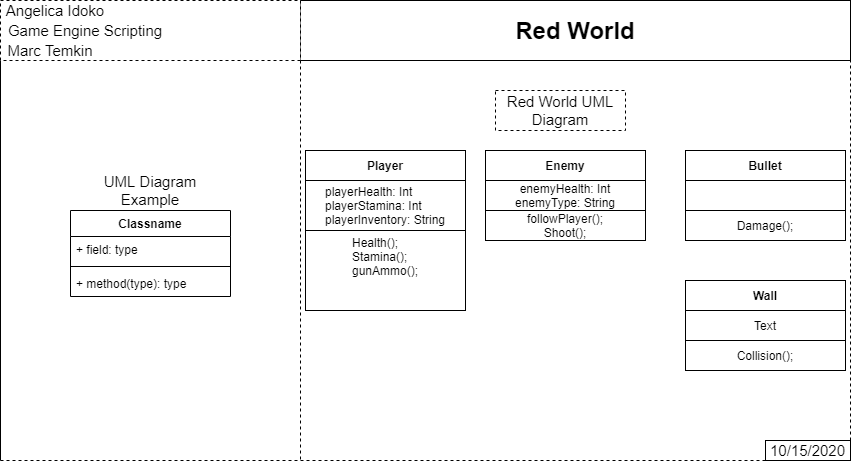

The diagram above was exported from draw.io. Its source (the exported page's mxGraphModel, read from the mxfile embedded in the PNG):
<mxGraphModel dx="1038" dy="491" grid="1" gridSize="10" guides="1" tooltips="1" connect="1" arrows="1" fold="1" page="1" pageScale="1" pageWidth="850" pageHeight="1100" math="0" shadow="0">
  <root>
    <mxCell id="0" />
    <mxCell id="1" parent="0" />
    <mxCell id="oaUjhQuT5ruVG9kM5Fvj-5" value="&lt;b&gt;Player&lt;/b&gt;" style="rounded=0;whiteSpace=wrap;html=1;" vertex="1" parent="1">
      <mxGeometry x="305" y="150" width="160" height="30" as="geometry" />
    </mxCell>
    <mxCell id="oaUjhQuT5ruVG9kM5Fvj-6" value="&lt;b&gt;Enemy&lt;/b&gt;" style="rounded=0;whiteSpace=wrap;html=1;" vertex="1" parent="1">
      <mxGeometry x="485" y="150" width="160" height="30" as="geometry" />
    </mxCell>
    <mxCell id="oaUjhQuT5ruVG9kM5Fvj-7" value="&lt;b&gt;Bullet&lt;br&gt;&lt;/b&gt;" style="rounded=0;whiteSpace=wrap;html=1;" vertex="1" parent="1">
      <mxGeometry x="685" y="150" width="160" height="30" as="geometry" />
    </mxCell>
    <mxCell id="oaUjhQuT5ruVG9kM5Fvj-8" value="&lt;b&gt;Wall&lt;br&gt;&lt;/b&gt;" style="rounded=0;whiteSpace=wrap;html=1;" vertex="1" parent="1">
      <mxGeometry x="685" y="280" width="160" height="30" as="geometry" />
    </mxCell>
    <mxCell id="oaUjhQuT5ruVG9kM5Fvj-9" value="&lt;div style=&quot;text-align: left&quot;&gt;&lt;span&gt;playerHealth: Int&lt;/span&gt;&lt;/div&gt;&lt;div style=&quot;text-align: left&quot;&gt;&lt;span&gt;playerStamina: Int&lt;/span&gt;&lt;/div&gt;&lt;div style=&quot;text-align: left&quot;&gt;&lt;span&gt;playerInventory: String&lt;/span&gt;&lt;/div&gt;" style="text;html=1;fillColor=none;align=center;verticalAlign=middle;whiteSpace=wrap;rounded=0;strokeColor=#000000;" vertex="1" parent="1">
      <mxGeometry x="305" y="180" width="160" height="50" as="geometry" />
    </mxCell>
    <mxCell id="oaUjhQuT5ruVG9kM5Fvj-10" value="&lt;div style=&quot;text-align: left&quot;&gt;Health();&lt;/div&gt;&lt;div style=&quot;text-align: left&quot;&gt;Stamina();&lt;/div&gt;&lt;div style=&quot;text-align: left&quot;&gt;gunAmmo();&lt;/div&gt;&lt;div style=&quot;text-align: left&quot;&gt;&lt;br&gt;&lt;/div&gt;&lt;div style=&quot;text-align: left&quot;&gt;&lt;br&gt;&lt;/div&gt;" style="text;html=1;fillColor=none;align=center;verticalAlign=middle;whiteSpace=wrap;rounded=0;strokeColor=#000000;" vertex="1" parent="1">
      <mxGeometry x="305" y="230" width="160" height="80" as="geometry" />
    </mxCell>
    <mxCell id="oaUjhQuT5ruVG9kM5Fvj-11" value="enemyHealth: Int&lt;br&gt;enemyType: String&lt;br&gt;" style="text;html=1;fillColor=none;align=center;verticalAlign=middle;whiteSpace=wrap;rounded=0;strokeColor=#000000;" vertex="1" parent="1">
      <mxGeometry x="485" y="180" width="160" height="30" as="geometry" />
    </mxCell>
    <mxCell id="oaUjhQuT5ruVG9kM5Fvj-12" value="followPlayer();&lt;br&gt;Shoot();&lt;br&gt;" style="text;html=1;fillColor=none;align=center;verticalAlign=middle;whiteSpace=wrap;rounded=0;strokeColor=#000000;" vertex="1" parent="1">
      <mxGeometry x="485" y="210" width="160" height="30" as="geometry" />
    </mxCell>
    <mxCell id="oaUjhQuT5ruVG9kM5Fvj-13" value="Text" style="text;html=1;fillColor=none;align=center;verticalAlign=middle;whiteSpace=wrap;rounded=0;strokeColor=#000000;" vertex="1" parent="1">
      <mxGeometry x="685" y="310" width="160" height="30" as="geometry" />
    </mxCell>
    <mxCell id="oaUjhQuT5ruVG9kM5Fvj-14" value="Collision();" style="text;html=1;fillColor=none;align=center;verticalAlign=middle;whiteSpace=wrap;rounded=0;strokeColor=#000000;" vertex="1" parent="1">
      <mxGeometry x="685" y="340" width="160" height="30" as="geometry" />
    </mxCell>
    <mxCell id="oaUjhQuT5ruVG9kM5Fvj-15" value="" style="text;html=1;fillColor=none;align=center;verticalAlign=middle;whiteSpace=wrap;rounded=0;strokeColor=#000000;" vertex="1" parent="1">
      <mxGeometry x="685" y="180" width="160" height="30" as="geometry" />
    </mxCell>
    <mxCell id="oaUjhQuT5ruVG9kM5Fvj-16" value="Damage();" style="text;html=1;fillColor=none;align=center;verticalAlign=middle;whiteSpace=wrap;rounded=0;strokeColor=#000000;" vertex="1" parent="1">
      <mxGeometry x="685" y="210" width="160" height="30" as="geometry" />
    </mxCell>
    <mxCell id="oaUjhQuT5ruVG9kM5Fvj-17" value="&lt;b&gt;&lt;font style=&quot;font-size: 24px&quot;&gt;Red World&lt;/font&gt;&lt;/b&gt;" style="rounded=0;whiteSpace=wrap;html=1;strokeColor=#000000;" vertex="1" parent="1">
      <mxGeometry x="300" width="550" height="60" as="geometry" />
    </mxCell>
    <mxCell id="oaUjhQuT5ruVG9kM5Fvj-18" value="UML Diagram Example" style="text;html=1;strokeColor=none;fillColor=none;align=center;verticalAlign=middle;whiteSpace=wrap;rounded=0;fontSize=15;" vertex="1" parent="1">
      <mxGeometry x="95" y="180" width="110" height="20" as="geometry" />
    </mxCell>
    <mxCell id="oaUjhQuT5ruVG9kM5Fvj-19" value="Red World UML Diagram" style="text;html=1;align=center;verticalAlign=middle;whiteSpace=wrap;rounded=0;fontSize=15;dashed=1;strokeColor=#000000;fillColor=#ffffff;" vertex="1" parent="1">
      <mxGeometry x="495" y="90" width="130" height="40" as="geometry" />
    </mxCell>
    <mxCell id="oaUjhQuT5ruVG9kM5Fvj-20" value="" style="rounded=0;whiteSpace=wrap;html=1;dashed=1;strokeColor=#000000;fillColor=#ffffff;fontSize=15;" vertex="1" parent="1">
      <mxGeometry width="300" height="60" as="geometry" />
    </mxCell>
    <mxCell id="oaUjhQuT5ruVG9kM5Fvj-21" value="" style="endArrow=none;dashed=1;html=1;fontSize=15;exitX=0;exitY=1;exitDx=0;exitDy=0;" edge="1" parent="1" source="oaUjhQuT5ruVG9kM5Fvj-17">
      <mxGeometry width="50" height="50" relative="1" as="geometry">
        <mxPoint x="330" y="290" as="sourcePoint" />
        <mxPoint x="300" y="460" as="targetPoint" />
      </mxGeometry>
    </mxCell>
    <mxCell id="oaUjhQuT5ruVG9kM5Fvj-1" value="Classname" style="swimlane;fontStyle=1;align=center;verticalAlign=top;childLayout=stackLayout;horizontal=1;startSize=26;horizontalStack=0;resizeParent=1;resizeParentMax=0;resizeLast=0;collapsible=1;marginBottom=0;" vertex="1" parent="1">
      <mxGeometry x="70" y="210" width="160" height="86" as="geometry" />
    </mxCell>
    <mxCell id="oaUjhQuT5ruVG9kM5Fvj-2" value="+ field: type" style="text;strokeColor=none;fillColor=none;align=left;verticalAlign=top;spacingLeft=4;spacingRight=4;overflow=hidden;rotatable=0;points=[[0,0.5],[1,0.5]];portConstraint=eastwest;" vertex="1" parent="oaUjhQuT5ruVG9kM5Fvj-1">
      <mxGeometry y="26" width="160" height="26" as="geometry" />
    </mxCell>
    <mxCell id="oaUjhQuT5ruVG9kM5Fvj-3" value="" style="line;strokeWidth=1;fillColor=none;align=left;verticalAlign=middle;spacingTop=-1;spacingLeft=3;spacingRight=3;rotatable=0;labelPosition=right;points=[];portConstraint=eastwest;" vertex="1" parent="oaUjhQuT5ruVG9kM5Fvj-1">
      <mxGeometry y="52" width="160" height="8" as="geometry" />
    </mxCell>
    <mxCell id="oaUjhQuT5ruVG9kM5Fvj-4" value="+ method(type): type" style="text;strokeColor=none;fillColor=none;align=left;verticalAlign=top;spacingLeft=4;spacingRight=4;overflow=hidden;rotatable=0;points=[[0,0.5],[1,0.5]];portConstraint=eastwest;" vertex="1" parent="oaUjhQuT5ruVG9kM5Fvj-1">
      <mxGeometry y="60" width="160" height="26" as="geometry" />
    </mxCell>
    <mxCell id="oaUjhQuT5ruVG9kM5Fvj-23" value="" style="endArrow=none;dashed=1;html=1;fontSize=15;" edge="1" parent="1">
      <mxGeometry width="50" height="50" relative="1" as="geometry">
        <mxPoint x="300" y="460" as="sourcePoint" />
        <mxPoint x="850" y="460" as="targetPoint" />
      </mxGeometry>
    </mxCell>
    <mxCell id="oaUjhQuT5ruVG9kM5Fvj-26" value="10/15/2020" style="rounded=0;whiteSpace=wrap;html=1;strokeColor=#000000;fillColor=#ffffff;fontSize=15;" vertex="1" parent="1">
      <mxGeometry x="765" y="440" width="85" height="20" as="geometry" />
    </mxCell>
    <mxCell id="oaUjhQuT5ruVG9kM5Fvj-27" value="Angelica Idoko" style="text;html=1;strokeColor=none;fillColor=none;align=center;verticalAlign=middle;whiteSpace=wrap;rounded=0;fontSize=15;" vertex="1" parent="1">
      <mxGeometry width="110" height="20" as="geometry" />
    </mxCell>
    <mxCell id="oaUjhQuT5ruVG9kM5Fvj-28" value="Game Engine Scripting" style="text;html=1;strokeColor=none;fillColor=none;align=center;verticalAlign=middle;whiteSpace=wrap;rounded=0;fontSize=15;" vertex="1" parent="1">
      <mxGeometry x="5" y="20" width="160" height="20" as="geometry" />
    </mxCell>
    <mxCell id="oaUjhQuT5ruVG9kM5Fvj-30" value="Marc Temkin" style="text;html=1;strokeColor=none;fillColor=none;align=center;verticalAlign=middle;whiteSpace=wrap;rounded=0;fontSize=15;" vertex="1" parent="1">
      <mxGeometry x="5" y="40" width="90" height="20" as="geometry" />
    </mxCell>
    <mxCell id="oaUjhQuT5ruVG9kM5Fvj-31" value="" style="endArrow=none;dashed=1;html=1;fontSize=15;entryX=1;entryY=1;entryDx=0;entryDy=0;exitX=1;exitY=0;exitDx=0;exitDy=0;" edge="1" parent="1" source="oaUjhQuT5ruVG9kM5Fvj-26" target="oaUjhQuT5ruVG9kM5Fvj-17">
      <mxGeometry width="50" height="50" relative="1" as="geometry">
        <mxPoint x="360" y="260" as="sourcePoint" />
        <mxPoint x="410" y="210" as="targetPoint" />
      </mxGeometry>
    </mxCell>
    <mxCell id="oaUjhQuT5ruVG9kM5Fvj-32" value="" style="endArrow=none;html=1;fontSize=15;entryX=0;entryY=1;entryDx=0;entryDy=0;" edge="1" parent="1" target="oaUjhQuT5ruVG9kM5Fvj-20">
      <mxGeometry width="50" height="50" relative="1" as="geometry">
        <mxPoint y="460" as="sourcePoint" />
        <mxPoint x="290" y="210" as="targetPoint" />
      </mxGeometry>
    </mxCell>
    <mxCell id="oaUjhQuT5ruVG9kM5Fvj-33" value="" style="endArrow=none;dashed=1;html=1;fontSize=15;" edge="1" parent="1">
      <mxGeometry width="50" height="50" relative="1" as="geometry">
        <mxPoint y="460" as="sourcePoint" />
        <mxPoint x="300" y="460" as="targetPoint" />
      </mxGeometry>
    </mxCell>
  </root>
</mxGraphModel>